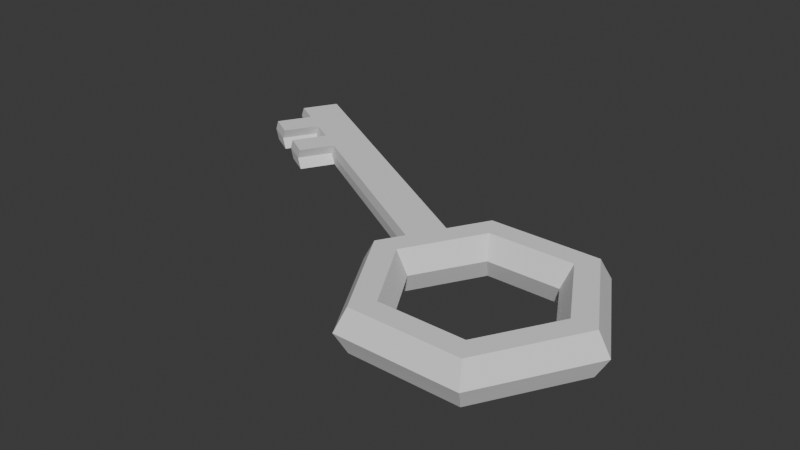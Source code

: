 # Source: obj_key_Justin_01.blend  (saved by Blender 5.0.119; exported with 4.5.12 LTS)
import bpy
from mathutils import Matrix  # noqa: F401  (used for matrix-valued properties, if any)

bpy.ops.wm.read_factory_settings(use_empty=True)
scene = bpy.context.scene
scene.name = 'Scene'

# ---- collections
col_collection = bpy.data.collections.new('Collection'); scene.collection.children.link(col_collection)

# ---- world
world_world = bpy.data.worlds.new('World'); scene.world = world_world
world_world.use_nodes = True; world_world.node_tree.nodes.clear()
_N = world_world.node_tree.nodes; _L = world_world.node_tree.links
n0 = _N.new('ShaderNodeOutputWorld'); n0.name = 'World Output'; n0.location = (200, 100)
n1 = _N.new('ShaderNodeBackground'); n1.name = 'Background'; n1.location = (-200, 100)
n1.inputs[0].default_value = (0.05088, 0.05088, 0.05088, 1.0)
_L.new(n1.outputs[0], n0.inputs[0])
n0.is_active_output = True
world_world.color = (0.05088, 0.05088, 0.05088)
world_world.sun_shadow_jitter_overblur = 0.0

# ---- meshes
me_torus = bpy.data.meshes.new('Torus')
me_torus.from_pydata([(1.25, 0.0, 0.0), (1.125, 0.0, 0.2165), (0.875, 0.0, 0.2165), (0.75, 0.0, 3.062e-17), (0.875, 0.0, -0.2165), (1.125, 0.0, -0.2165), (0.625, 1.083, 0.0), (0.5625, 0.9743, 0.2165), (0.4375, 0.7578, 0.2165), (0.375, 0.6495, 3.062e-17), (0.4375, 0.7578, -0.2165), (0.5625, 0.9743, -0.2165), (-0.625, 1.083, 0.0), (-0.5625, 0.9743, 0.2165), (-0.4375, 0.7578, 0.2165), (-0.375, 0.6495, 3.062e-17), (-0.4375, 0.7578, -0.2165), (-0.5625, 0.9743, -0.2165), (-1.25, 1.093e-07, 0.0), (-1.125, 9.835e-08, 0.2165), (-0.875, 7.649e-08, 0.2165), (-0.75, 6.557e-08, 3.062e-17), (-0.875, 7.649e-08, -0.2165), (-1.125, 9.835e-08, -0.2165), (-0.625, -1.083, 0.0), (-0.5625, -0.9743, 0.2165), (-0.4375, -0.7578, 0.2165), (-0.375, -0.6495, 3.062e-17), (-0.4375, -0.7578, -0.2165), (-0.5625, -0.9743, -0.2165), (0.625, -1.083, 0.0), (0.5625, -0.9743, 0.2165), (0.4375, -0.7578, 0.2165), (0.375, -0.6495, 3.062e-17), (0.4375, -0.7578, -0.2165), (0.5625, -0.9743, -0.2165), (1.188, 0.0, 0.1083), (0.5937, 1.028, 0.1083), (-0.5937, 1.028, 0.1083), (-1.188, 1.038e-07, 0.1083), (-0.5937, -1.028, 0.1083), (0.5937, -1.028, 0.1083), (1.188, 0.0, -0.1083), (0.5937, 1.028, -0.1083), (-0.5937, 1.028, -0.1083), (-1.188, 1.038e-07, -0.1083), (-0.5937, -1.028, -0.1083), (0.5937, -1.028, -0.1083), (-0.8333, 0.7217, 0.0), (-1.042, 0.3608, 0.0), (-0.75, 0.6495, 0.2165), (-0.9375, 0.3248, 0.2165), (-0.5833, 0.5052, 0.2165), (-0.7292, 0.2526, 0.2165), (-0.5, 0.433, 3.062e-17), (-0.625, 0.2165, 3.062e-17), (-0.5833, 0.5052, -0.2165), (-0.7292, 0.2526, -0.2165), (-0.75, 0.6495, -0.2165), (-0.9375, 0.3248, -0.2165), (-0.9896, 0.3428, 0.1083), (-0.7917, 0.6856, 0.1083), (-0.9896, 0.3428, -0.1083), (-0.7917, 0.6856, -0.1083), (-3.87, 2.475, 0.0), (-4.079, 2.114, 0.0), (-4.026, 2.096, 0.1083), (-3.829, 2.439, 0.1083), (-4.026, 2.096, -0.1083), (-3.829, 2.439, -0.1083), (-1.804, 1.27, 0.1083), (-2.816, 1.854, 0.1083), (-3.014, 1.512, 0.1083), (-2.002, 0.9272, 0.1083), (-1.804, 1.27, -0.1083), (-2.816, 1.854, -0.1083), (-2.858, 1.891, 0.0), (-1.846, 1.306, 0.0), (-2.054, 0.9453, 0.0), (-3.066, 1.53, 0.0), (-3.014, 1.512, -0.1083), (-2.002, 0.9272, -0.1083), (-3.069, 2.001, 0.1083), (-3.322, 2.147, 0.1083), (-3.575, 2.293, 0.1083), (-3.069, 2.001, -0.1083), (-3.322, 2.147, -0.1083), (-3.575, 2.293, -0.1083), (-3.319, 1.676, 0.0), (-3.572, 1.822, 0.0), (-3.825, 1.968, 0.0), (-3.773, 1.95, 0.1083), (-3.52, 1.804, 0.1083), (-3.267, 1.658, 0.1083), (-3.617, 2.329, 0.0), (-3.364, 2.183, 0.0), (-3.111, 2.037, 0.0), (-3.773, 1.95, -0.1083), (-3.52, 1.804, -0.1083), (-3.267, 1.658, -0.1083), (-3.763, 1.492, 0.0), (-4.016, 1.638, 0.0), (-3.964, 1.62, 0.1083), (-3.711, 1.474, 0.1083), (-3.964, 1.62, -0.1083), (-3.711, 1.474, -0.1083), (-3.014, 1.512, 0.1083), (-3.066, 1.53, 0.0), (-3.014, 1.512, -0.1083), (-3.319, 1.676, 0.0), (-3.267, 1.658, 0.1083), (-3.267, 1.658, -0.1083), (-3.2, 1.189, 0.1083), (-3.252, 1.207, 0.0), (-3.2, 1.189, -0.1083), (-3.505, 1.354, 0.0), (-3.453, 1.335, 0.1083), (-3.453, 1.335, -0.1083)], [], [(36, 37, 7, 1), (1, 7, 8, 2), (2, 8, 9, 3), (3, 9, 10, 4), (4, 10, 11, 5), (42, 43, 6, 0), (37, 38, 13, 7), (7, 13, 14, 8), (8, 14, 15, 9), (9, 15, 16, 10), (10, 16, 17, 11), (43, 44, 12, 6), (60, 39, 19, 51), (51, 19, 20, 53), (53, 20, 21, 55), (55, 21, 22, 57), (57, 22, 23, 59), (62, 45, 18, 49), (39, 40, 25, 19), (19, 25, 26, 20), (20, 26, 27, 21), (21, 27, 28, 22), (22, 28, 29, 23), (45, 46, 24, 18), (40, 41, 31, 25), (25, 31, 32, 26), (26, 32, 33, 27), (27, 33, 34, 28), (28, 34, 35, 29), (46, 47, 30, 24), (41, 36, 1, 31), (31, 1, 2, 32), (32, 2, 3, 33), (33, 3, 4, 34), (34, 4, 5, 35), (47, 42, 0, 30), (30, 0, 36, 41), (24, 30, 41, 40), (18, 24, 40, 39), (49, 18, 39, 60), (6, 12, 38, 37), (0, 6, 37, 36), (35, 5, 42, 47), (29, 35, 47, 46), (23, 29, 46, 45), (59, 23, 45, 62), (11, 17, 44, 43), (5, 11, 43, 42), (17, 58, 63, 44), (58, 59, 62, 63), (12, 48, 61, 38), (94, 87, 69, 64), (44, 63, 48, 12), (91, 84, 67, 66), (16, 56, 58, 17), (56, 57, 59, 58), (15, 54, 56, 16), (54, 55, 57, 56), (14, 52, 54, 15), (52, 53, 55, 54), (13, 50, 52, 14), (50, 51, 53, 52), (38, 61, 50, 13), (61, 60, 51, 50), (64, 65, 66, 67), (69, 68, 65, 64), (84, 94, 64, 67), (97, 90, 65, 68), (90, 91, 66, 65), (87, 97, 68, 69), (63, 62, 81, 74), (74, 81, 80, 75), (49, 60, 73, 78), (78, 73, 72, 79), (62, 49, 78, 81), (81, 78, 79, 80), (61, 48, 77, 70), (70, 77, 76, 71), (60, 61, 70, 73), (73, 70, 71, 72), (48, 63, 74, 77), (77, 74, 75, 76), (75, 80, 99, 85), (85, 99, 98, 86), (86, 98, 97, 87), (79, 72, 106, 107), (88, 93, 92, 89), (97, 98, 105, 104), (88, 99, 111, 109), (99, 88, 89, 98), (89, 92, 103, 100), (71, 76, 96, 82), (82, 96, 95, 83), (83, 95, 94, 84), (72, 71, 82, 93), (93, 82, 83, 92), (92, 83, 84, 91), (76, 75, 85, 96), (96, 85, 86, 95), (95, 86, 87, 94), (100, 103, 102, 101), (105, 100, 101, 104), (98, 89, 100, 105), (91, 90, 101, 102), (92, 91, 102, 103), (90, 97, 104, 101), (106, 110, 116, 112), (107, 106, 112, 113), (72, 93, 110, 106), (93, 88, 109, 110), (99, 80, 108, 111), (80, 79, 107, 108), (113, 112, 116, 115), (114, 113, 115, 117), (110, 109, 115, 116), (108, 107, 113, 114), (111, 108, 114, 117), (109, 111, 117, 115)])
_uv = me_torus.uv_layers.new(name='UVMap')
_uv.uv.foreach_set('vector', [0.5, 0.5833, 0.6667, 0.5833, 0.6667, 0.6667, 0.5, 0.6667, 0.5, 0.6667, 0.6667, 0.6667, 0.6667, 0.8333, 0.5, 0.8333, 0.5, 0.8333, 0.6667, 0.8333, 0.6667, 1.0, 0.5, 1.0, 0.5, -1.11e-16, 0.6667, -1.11e-16, 0.6667, 0.1667, 0.5, 0.1667, 0.5, 0.1667, 0.6667, 0.1667, 0.6667, 0.3333, 0.5, 0.3333, 0.5, 0.4167, 0.6667, 0.4167, 0.6667, 0.5, 0.5, 0.5, 0.6667, 0.5833, 0.8333, 0.5833, 0.8333, 0.6667, 0.6667, 0.6667, 0.6667, 0.6667, 0.8333, 0.6667, 0.8333, 0.8333, 0.6667, 0.8333, 0.6667, 0.8333, 0.8333, 0.8333, 0.8333, 1.0, 0.6667, 1.0, 0.6667, -1.11e-16, 0.8333, -1.11e-16, 0.8333, 0.1667, 0.6667, 0.1667, 0.6667, 0.1667, 0.8333, 0.1667, 0.8333, 0.3333, 0.6667, 0.3333, 0.6667, 0.4167, 0.8333, 0.4167, 0.8333, 0.5, 0.6667, 0.5, 0.9444, 0.5833, 1.0, 0.5833, 1.0, 0.6667, 0.9444, 0.6667, 0.9444, 0.6667, 1.0, 0.6667, 1.0, 0.8333, 0.9444, 0.8333, 0.9444, 0.8333, 1.0, 0.8333, 1.0, 1.0, 0.9444, 1.0, 0.9444, -1.11e-16, 1.0, -1.11e-16, 1.0, 0.1667, 0.9444, 0.1667, 0.9444, 0.1667, 1.0, 0.1667, 1.0, 0.3333, 0.9444, 0.3333, 0.9444, 0.4167, 1.0, 0.4167, 1.0, 0.5, 0.9444, 0.5, -1.11e-16, 0.5833, 0.1667, 0.5833, 0.1667, 0.6667, -1.11e-16, 0.6667, -1.11e-16, 0.6667, 0.1667, 0.6667, 0.1667, 0.8333, -1.11e-16, 0.8333, -1.11e-16, 0.8333, 0.1667, 0.8333, 0.1667, 1.0, -1.11e-16, 1.0, -1.11e-16, -1.11e-16, 0.1667, -1.11e-16, 0.1667, 0.1667, -1.11e-16, 0.1667, -1.11e-16, 0.1667, 0.1667, 0.1667, 0.1667, 0.3333, -1.11e-16, 0.3333, -1.11e-16, 0.4167, 0.1667, 0.4167, 0.1667, 0.5, -1.11e-16, 0.5, 0.1667, 0.5833, 0.3333, 0.5833, 0.3333, 0.6667, 0.1667, 0.6667, 0.1667, 0.6667, 0.3333, 0.6667, 0.3333, 0.8333, 0.1667, 0.8333, 0.1667, 0.8333, 0.3333, 0.8333, 0.3333, 1.0, 0.1667, 1.0, 0.1667, -1.11e-16, 0.3333, -1.11e-16, 0.3333, 0.1667, 0.1667, 0.1667, 0.1667, 0.1667, 0.3333, 0.1667, 0.3333, 0.3333, 0.1667, 0.3333, 0.1667, 0.4167, 0.3333, 0.4167, 0.3333, 0.5, 0.1667, 0.5, 0.3333, 0.5833, 0.5, 0.5833, 0.5, 0.6667, 0.3333, 0.6667, 0.3333, 0.6667, 0.5, 0.6667, 0.5, 0.8333, 0.3333, 0.8333, 0.3333, 0.8333, 0.5, 0.8333, 0.5, 1.0, 0.3333, 1.0, 0.3333, -1.11e-16, 0.5, -1.11e-16, 0.5, 0.1667, 0.3333, 0.1667, 0.3333, 0.1667, 0.5, 0.1667, 0.5, 0.3333, 0.3333, 0.3333, 0.3333, 0.4167, 0.5, 0.4167, 0.5, 0.5, 0.3333, 0.5, 0.3333, 0.5, 0.5, 0.5, 0.5, 0.5833, 0.3333, 0.5833, 0.1667, 0.5, 0.3333, 0.5, 0.3333, 0.5833, 0.1667, 0.5833, -1.11e-16, 0.5, 0.1667, 0.5, 0.1667, 0.5833, -1.11e-16, 0.5833, 0.9444, 0.5, 1.0, 0.5, 1.0, 0.5833, 0.9444, 0.5833, 0.6667, 0.5, 0.8333, 0.5, 0.8333, 0.5833, 0.6667, 0.5833, 0.5, 0.5, 0.6667, 0.5, 0.6667, 0.5833, 0.5, 0.5833, 0.3333, 0.3333, 0.5, 0.3333, 0.5, 0.4167, 0.3333, 0.4167, 0.1667, 0.3333, 0.3333, 0.3333, 0.3333, 0.4167, 0.1667, 0.4167, -1.11e-16, 0.3333, 0.1667, 0.3333, 0.1667, 0.4167, -1.11e-16, 0.4167, 0.9444, 0.3333, 1.0, 0.3333, 1.0, 0.4167, 0.9444, 0.4167, 0.6667, 0.3333, 0.8333, 0.3333, 0.8333, 0.4167, 0.6667, 0.4167, 0.5, 0.3333, 0.6667, 0.3333, 0.6667, 0.4167, 0.5, 0.4167, 0.8333, 0.3333, 0.8889, 0.3333, 0.8889, 0.4167, 0.8333, 0.4167, 0.8889, 0.3333, 0.9444, 0.3333, 0.9444, 0.4167, 0.8889, 0.4167, 0.8333, 0.5, 0.8889, 0.5, 0.8889, 0.5833, 0.8333, 0.5833, 0.8889, 0.5, 0.8889, 0.4167, 0.8889, 0.4167, 0.8889, 0.5, 0.8333, 0.4167, 0.8889, 0.4167, 0.8889, 0.5, 0.8333, 0.5, 0.9444, 0.5833, 0.8889, 0.5833, 0.8889, 0.5833, 0.9444, 0.5833, 0.8333, 0.1667, 0.8889, 0.1667, 0.8889, 0.3333, 0.8333, 0.3333, 0.8889, 0.1667, 0.9444, 0.1667, 0.9444, 0.3333, 0.8889, 0.3333, 0.8333, -1.11e-16, 0.8889, -1.11e-16, 0.8889, 0.1667, 0.8333, 0.1667, 0.8889, -1.11e-16, 0.9444, -1.11e-16, 0.9444, 0.1667, 0.8889, 0.1667, 0.8333, 0.8333, 0.8889, 0.8333, 0.8889, 1.0, 0.8333, 1.0, 0.8889, 0.8333, 0.9444, 0.8333, 0.9444, 1.0, 0.8889, 1.0, 0.8333, 0.6667, 0.8889, 0.6667, 0.8889, 0.8333, 0.8333, 0.8333, 0.8889, 0.6667, 0.9444, 0.6667, 0.9444, 0.8333, 0.8889, 0.8333, 0.8333, 0.5833, 0.8889, 0.5833, 0.8889, 0.6667, 0.8333, 0.6667, 0.8889, 0.5833, 0.9444, 0.5833, 0.9444, 0.6667, 0.8889, 0.6667, 0.8889, 0.5, 0.9444, 0.5, 0.9444, 0.5833, 0.8889, 0.5833, 0.8889, 0.4167, 0.9444, 0.4167, 0.9444, 0.5, 0.8889, 0.5, 0.8889, 0.5833, 0.8889, 0.5, 0.8889, 0.5, 0.8889, 0.5833, 0.9444, 0.4167, 0.9444, 0.5, 0.9444, 0.5, 0.9444, 0.4167, 0.9444, 0.5, 0.9444, 0.5833, 0.9444, 0.5833, 0.9444, 0.5, 0.8889, 0.4167, 0.9444, 0.4167, 0.9444, 0.4167, 0.8889, 0.4167, 0.8889, 0.4167, 0.9444, 0.4167, 0.9444, 0.4167, 0.8889, 0.4167, 0.8889, 0.4167, 0.9444, 0.4167, 0.9444, 0.4167, 0.8889, 0.4167, 0.9444, 0.5, 0.9444, 0.5833, 0.9444, 0.5833, 0.9444, 0.5, 0.9444, 0.5, 0.9444, 0.5833, 0.9444, 0.5833, 0.9444, 0.5, 0.9444, 0.4167, 0.9444, 0.5, 0.9444, 0.5, 0.9444, 0.4167, 0.9444, 0.4167, 0.9444, 0.5, 0.9444, 0.5, 0.9444, 0.4167, 0.8889, 0.5833, 0.8889, 0.5, 0.8889, 0.5, 0.8889, 0.5833, 0.8889, 0.5833, 0.8889, 0.5, 0.8889, 0.5, 0.8889, 0.5833, 0.9444, 0.5833, 0.8889, 0.5833, 0.8889, 0.5833, 0.9444, 0.5833, 0.9444, 0.5833, 0.8889, 0.5833, 0.8889, 0.5833, 0.9444, 0.5833, 0.8889, 0.5, 0.8889, 0.4167, 0.8889, 0.4167, 0.8889, 0.5, 0.8889, 0.5, 0.8889, 0.4167, 0.8889, 0.4167, 0.8889, 0.5, 0.8889, 0.4167, 0.9444, 0.4167, 0.9444, 0.4167, 0.8889, 0.4167, 0.8889, 0.4167, 0.9444, 0.4167, 0.9444, 0.4167, 0.8889, 0.4167, 0.8889, 0.4167, 0.9444, 0.4167, 0.9444, 0.4167, 0.8889, 0.4167, 0.9444, 0.5, 0.9444, 0.5833, 0.9444, 0.5833, 0.9444, 0.5, 0.9444, 0.5, 0.9444, 0.5833, 0.9444, 0.5833, 0.9444, 0.5, 0.9444, 0.4167, 0.9444, 0.4167, 0.9444, 0.4167, 0.9444, 0.4167, 0.9444, 0.5, 0.9444, 0.4167, 0.9444, 0.4167, 0.9444, 0.5, 0.9444, 0.4167, 0.9444, 0.5, 0.9444, 0.5, 0.9444, 0.4167, 0.9444, 0.5, 0.9444, 0.5833, 0.9444, 0.5833, 0.9444, 0.5, 0.8889, 0.5833, 0.8889, 0.5, 0.8889, 0.5, 0.8889, 0.5833, 0.8889, 0.5833, 0.8889, 0.5, 0.8889, 0.5, 0.8889, 0.5833, 0.8889, 0.5833, 0.8889, 0.5, 0.8889, 0.5, 0.8889, 0.5833, 0.9444, 0.5833, 0.8889, 0.5833, 0.8889, 0.5833, 0.9444, 0.5833, 0.9444, 0.5833, 0.8889, 0.5833, 0.8889, 0.5833, 0.9444, 0.5833, 0.9444, 0.5833, 0.8889, 0.5833, 0.8889, 0.5833, 0.9444, 0.5833, 0.8889, 0.5, 0.8889, 0.4167, 0.8889, 0.4167, 0.8889, 0.5, 0.8889, 0.5, 0.8889, 0.4167, 0.8889, 0.4167, 0.8889, 0.5, 0.8889, 0.5, 0.8889, 0.4167, 0.8889, 0.4167, 0.8889, 0.5, 0.9444, 0.5, 0.9444, 0.5833, 0.9444, 0.5833, 0.9444, 0.5, 0.9444, 0.4167, 0.9444, 0.5, 0.9444, 0.5, 0.9444, 0.4167, 0.9444, 0.4167, 0.9444, 0.5, 0.9444, 0.5, 0.9444, 0.4167, 0.9444, 0.5833, 0.9444, 0.5, 0.9444, 0.5, 0.9444, 0.5833, 0.9444, 0.5833, 0.9444, 0.5833, 0.9444, 0.5833, 0.9444, 0.5833, 0.9444, 0.5, 0.9444, 0.4167, 0.9444, 0.4167, 0.9444, 0.5, 0.9444, 0.5833, 0.9444, 0.5833, 0.9444, 0.5833, 0.9444, 0.5833, 0.9444, 0.5, 0.9444, 0.5833, 0.9444, 0.5833, 0.9444, 0.5, 0.9444, 0.5833, 0.9444, 0.5833, 0.9444, 0.5833, 0.9444, 0.5833, 0.9444, 0.5833, 0.9444, 0.5, 0.9444, 0.5, 0.9444, 0.5833, 0.9444, 0.4167, 0.9444, 0.4167, 0.9444, 0.4167, 0.9444, 0.4167, 0.9444, 0.4167, 0.9444, 0.5, 0.9444, 0.5, 0.9444, 0.4167, 0.9444, 0.5, 0.9444, 0.5833, 0.9444, 0.5833, 0.9444, 0.5, 0.9444, 0.4167, 0.9444, 0.5, 0.9444, 0.5, 0.9444, 0.4167, 0.9444, 0.5833, 0.9444, 0.5, 0.9444, 0.5, 0.9444, 0.5833, 0.9444, 0.4167, 0.9444, 0.5, 0.9444, 0.5, 0.9444, 0.4167, 0.9444, 0.4167, 0.9444, 0.4167, 0.9444, 0.4167, 0.9444, 0.4167, 0.9444, 0.5, 0.9444, 0.4167, 0.9444, 0.4167, 0.9444, 0.5])
me_torus.update()

# ---- objects
ob_torus = bpy.data.objects.new('Torus', me_torus)

# ---- transforms, parenting, visibility, modifiers, constraints
ob_torus.location = (0.0, 0.0, 0.0)

# ---- collection membership
col_collection.objects.link(ob_torus)

# ---- scene / render settings (as saved in the file)
scene.frame_start = 1; scene.frame_end = 250; scene.frame_set(1)
scene.render.engine = 'BLENDER_EEVEE_NEXT'
scene.render.bake_bias = 0.0
scene.render.bake_samples = 0
scene.cycles.sampling_pattern = 'TABULATED_SOBOL'
scene.eevee.use_volume_custom_range = False
bpy.context.view_layer.update()

# ---- added for rendering (the .blend has no active camera and no usable light): camera, sun
cam_auto = bpy.data.cameras.new('AutoCamera')
cam_auto.lens = 50.0
cam_auto.sensor_width = 36.0
cam_auto.clip_end = 1000.0
ob_auto_camera = bpy.data.objects.new('AutoCamera', cam_auto)
scene.collection.objects.link(ob_auto_camera)
ob_auto_camera.location = (4.52716, -6.43347, 4.75315)
ob_auto_camera.rotation_euler = (1.09748, -7.21219e-08, 0.694738)
scene.camera = ob_auto_camera
light_auto_sun = bpy.data.lights.new('AutoSun', 'SUN')
light_auto_sun.energy = 3.0
light_auto_sun.angle = 0.0523599
ob_auto_sun = bpy.data.objects.new('AutoSun', light_auto_sun)
scene.collection.objects.link(ob_auto_sun)
ob_auto_sun.rotation_euler = (0.872665, 0.174533, 0.523599)
bpy.context.view_layer.update()

